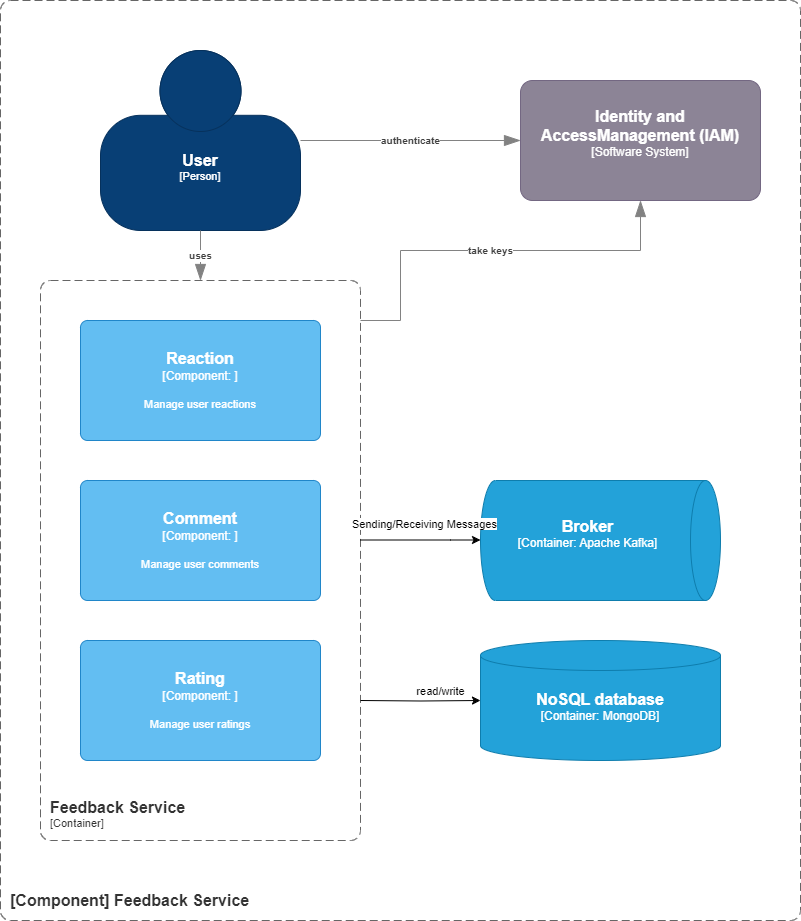

The diagram above was exported from draw.io. Its source (the exported page's mxGraphModel, read from the mxfile embedded in the PNG):
<mxGraphModel dx="1674" dy="844" grid="1" gridSize="10" guides="1" tooltips="1" connect="1" arrows="1" fold="1" page="1" pageScale="1" pageWidth="827" pageHeight="1169" math="0" shadow="0">
  <root>
    <mxCell id="BX2joiUE_Fl3DRpkrzmP-0" />
    <mxCell id="BX2joiUE_Fl3DRpkrzmP-1" parent="BX2joiUE_Fl3DRpkrzmP-0" />
    <object placeholders="1" c4Name="User" c4Type="Person" c4Description="" label="&lt;font style=&quot;font-size: 16px&quot;&gt;&lt;b&gt;%c4Name%&lt;/b&gt;&lt;/font&gt;&lt;div&gt;[%c4Type%]&lt;/div&gt;&lt;br&gt;&lt;div&gt;&lt;font style=&quot;font-size: 11px&quot;&gt;&lt;font color=&quot;#cccccc&quot;&gt;%c4Description%&lt;/font&gt;&lt;/div&gt;" id="6oxGUcotTHgbZWISp_Xx-0">
      <mxCell style="html=1;fontSize=11;dashed=0;whiteSpace=wrap;fillColor=#083F75;strokeColor=#06315C;fontColor=#ffffff;shape=mxgraph.c4.person2;align=center;metaEdit=1;points=[[0.5,0,0],[1,0.5,0],[1,0.75,0],[0.75,1,0],[0.5,1,0],[0.25,1,0],[0,0.75,0],[0,0.5,0]];resizable=0;" parent="BX2joiUE_Fl3DRpkrzmP-1" vertex="1">
        <mxGeometry x="100" y="570" width="200" height="180" as="geometry" />
      </mxCell>
    </object>
    <object placeholders="1" c4Type="Relationship" c4Description="authenticate" label="&lt;div style=&quot;text-align: left&quot;&gt;&lt;div style=&quot;text-align: center&quot;&gt;&lt;b&gt;%c4Description%&lt;/b&gt;&lt;/div&gt;" id="6oxGUcotTHgbZWISp_Xx-1">
      <mxCell style="endArrow=blockThin;html=1;fontSize=10;fontColor=#404040;strokeWidth=1;endFill=1;strokeColor=#828282;elbow=vertical;metaEdit=1;endSize=14;startSize=14;jumpStyle=arc;jumpSize=16;rounded=0;edgeStyle=orthogonalEdgeStyle;exitX=1;exitY=0.5;exitDx=0;exitDy=0;exitPerimeter=0;entryX=0;entryY=0.5;entryDx=0;entryDy=0;entryPerimeter=0;" parent="BX2joiUE_Fl3DRpkrzmP-1" source="6oxGUcotTHgbZWISp_Xx-0" edge="1">
        <mxGeometry width="240" relative="1" as="geometry">
          <mxPoint x="230" y="800" as="sourcePoint" />
          <mxPoint x="520" y="660" as="targetPoint" />
          <mxPoint as="offset" />
        </mxGeometry>
      </mxCell>
    </object>
    <object placeholders="1" c4Type="Relationship" c4Description="uses" label="&lt;div style=&quot;text-align: left&quot;&gt;&lt;div style=&quot;text-align: center&quot;&gt;&lt;b&gt;%c4Description%&lt;/b&gt;&lt;/div&gt;" id="6oxGUcotTHgbZWISp_Xx-2">
      <mxCell style="endArrow=blockThin;html=1;fontSize=10;fontColor=#404040;strokeWidth=1;endFill=1;strokeColor=#828282;elbow=vertical;metaEdit=1;endSize=14;startSize=14;jumpStyle=arc;jumpSize=16;rounded=0;edgeStyle=orthogonalEdgeStyle;exitX=0.5;exitY=1;exitDx=0;exitDy=0;exitPerimeter=0;" parent="BX2joiUE_Fl3DRpkrzmP-1" source="6oxGUcotTHgbZWISp_Xx-0" edge="1">
        <mxGeometry width="240" relative="1" as="geometry">
          <mxPoint x="310" y="680" as="sourcePoint" />
          <mxPoint x="200" y="800" as="targetPoint" />
          <mxPoint as="offset" />
        </mxGeometry>
      </mxCell>
    </object>
    <object placeholders="1" label="&lt;font style=&quot;font-size: 16px&quot;&gt;&lt;b&gt;&lt;div style=&quot;text-align: left&quot;&gt;%top%&lt;/div&gt;&lt;/b&gt;&lt;/font&gt;&lt;div style=&quot;text-align: left&quot;&gt;%bottom%&lt;/div&gt;" top="[Component] Feedback Service" bottom="" id="6oxGUcotTHgbZWISp_Xx-3">
      <mxCell style="rounded=1;fontSize=11;whiteSpace=wrap;html=1;dashed=1;arcSize=20;fillColor=none;strokeColor=#666666;fontColor=#333333;labelBackgroundColor=none;align=left;verticalAlign=bottom;labelBorderColor=none;spacingTop=0;spacing=10;dashPattern=8 4;metaEdit=1;rotatable=0;perimeter=rectanglePerimeter;noLabel=0;labelPadding=0;allowArrows=0;connectable=0;expand=0;recursiveResize=0;editable=1;pointerEvents=0;absoluteArcSize=1;points=[[0.25,0,0],[0.5,0,0],[0.75,0,0],[1,0.25,0],[1,0.5,0],[1,0.75,0],[0.75,1,0],[0.5,1,0],[0.25,1,0],[0,0.75,0],[0,0.5,0],[0,0.25,0]];" parent="BX2joiUE_Fl3DRpkrzmP-1" vertex="1">
        <mxGeometry y="520" width="800" height="920" as="geometry" />
      </mxCell>
    </object>
    <object placeholders="1" label="&lt;font style=&quot;font-size: 16px&quot;&gt;&lt;b&gt;&lt;div style=&quot;text-align: left&quot;&gt;%top%&lt;/div&gt;&lt;/b&gt;&lt;/font&gt;&lt;div style=&quot;text-align: left&quot;&gt;%bottom%&lt;/div&gt;" top="Feedback Service" bottom="[Container]" id="6oxGUcotTHgbZWISp_Xx-4">
      <mxCell style="rounded=1;fontSize=11;whiteSpace=wrap;html=1;dashed=1;arcSize=20;fillColor=none;strokeColor=#666666;fontColor=#333333;labelBackgroundColor=none;align=left;verticalAlign=bottom;labelBorderColor=none;spacingTop=0;spacing=10;dashPattern=8 4;metaEdit=1;rotatable=0;perimeter=rectanglePerimeter;noLabel=0;labelPadding=0;allowArrows=0;connectable=0;expand=0;recursiveResize=0;editable=1;pointerEvents=0;absoluteArcSize=1;points=[[0.25,0,0],[0.5,0,0],[0.75,0,0],[1,0.25,0],[1,0.5,0],[1,0.75,0],[0.75,1,0],[0.5,1,0],[0.25,1,0],[0,0.75,0],[0,0.5,0],[0,0.25,0]];" parent="BX2joiUE_Fl3DRpkrzmP-1" vertex="1">
        <mxGeometry x="40" y="800" width="320" height="560" as="geometry" />
      </mxCell>
    </object>
    <object placeholders="1" c4Type="Relationship" c4Description="take keys" label="&lt;div style=&quot;text-align: left&quot;&gt;&lt;div style=&quot;text-align: center&quot;&gt;&lt;b&gt;%c4Description%&lt;/b&gt;&lt;/div&gt;" id="6oxGUcotTHgbZWISp_Xx-6">
      <mxCell style="endArrow=blockThin;html=1;fontSize=10;fontColor=#404040;strokeWidth=1;endFill=1;strokeColor=#828282;elbow=vertical;metaEdit=1;endSize=14;startSize=14;jumpStyle=arc;jumpSize=16;rounded=0;edgeStyle=orthogonalEdgeStyle;entryX=0.5;entryY=1;entryDx=0;entryDy=0;entryPerimeter=0;" parent="BX2joiUE_Fl3DRpkrzmP-1" target="6oxGUcotTHgbZWISp_Xx-7" edge="1">
        <mxGeometry width="240" relative="1" as="geometry">
          <mxPoint x="360" y="840" as="sourcePoint" />
          <mxPoint x="700" y="720" as="targetPoint" />
          <Array as="points">
            <mxPoint x="400" y="840" />
            <mxPoint x="400" y="770" />
            <mxPoint x="640" y="770" />
          </Array>
          <mxPoint as="offset" />
        </mxGeometry>
      </mxCell>
    </object>
    <object placeholders="1" c4Name="Identity and AccessManagement (IAM)" c4Type="Software System" c4Description="" label="&lt;font style=&quot;font-size: 16px&quot;&gt;&lt;b&gt;%c4Name%&lt;/b&gt;&lt;/font&gt;&lt;div&gt;[%c4Type%]&lt;/div&gt;&lt;br&gt;&lt;div&gt;&lt;font style=&quot;font-size: 11px&quot;&gt;&lt;font color=&quot;#cccccc&quot;&gt;%c4Description%&lt;/font&gt;&lt;/div&gt;" id="6oxGUcotTHgbZWISp_Xx-7">
      <mxCell style="rounded=1;whiteSpace=wrap;html=1;labelBackgroundColor=none;fillColor=#8C8496;fontColor=#ffffff;align=center;arcSize=10;strokeColor=#736782;metaEdit=1;resizable=0;points=[[0.25,0,0],[0.5,0,0],[0.75,0,0],[1,0.25,0],[1,0.5,0],[1,0.75,0],[0.75,1,0],[0.5,1,0],[0.25,1,0],[0,0.75,0],[0,0.5,0],[0,0.25,0]];" parent="BX2joiUE_Fl3DRpkrzmP-1" vertex="1">
        <mxGeometry x="520" y="600" width="240" height="120" as="geometry" />
      </mxCell>
    </object>
    <object placeholders="1" c4Name="NoSQL database" c4Type="Container" c4Technology="MongoDB" c4Description="" label="&lt;font style=&quot;font-size: 16px&quot;&gt;&lt;b&gt;%c4Name%&lt;/b&gt;&lt;/font&gt;&lt;div&gt;[%c4Type%:&amp;nbsp;%c4Technology%]&lt;/div&gt;&lt;br&gt;&lt;div&gt;&lt;font style=&quot;font-size: 11px&quot;&gt;&lt;font color=&quot;#E6E6E6&quot;&gt;%c4Description%&lt;/font&gt;&lt;/div&gt;" id="6oxGUcotTHgbZWISp_Xx-8">
      <mxCell style="shape=cylinder3;size=15;whiteSpace=wrap;html=1;boundedLbl=1;rounded=0;labelBackgroundColor=none;fillColor=#23A2D9;fontSize=12;fontColor=#ffffff;align=center;strokeColor=#0E7DAD;metaEdit=1;points=[[0.5,0,0],[1,0.25,0],[1,0.5,0],[1,0.75,0],[0.5,1,0],[0,0.75,0],[0,0.5,0],[0,0.25,0]];resizable=0;" parent="BX2joiUE_Fl3DRpkrzmP-1" vertex="1">
        <mxGeometry x="480" y="1160" width="240" height="120" as="geometry" />
      </mxCell>
    </object>
    <object placeholders="1" c4Name="Broker" c4Type="Container" c4Technology="Apache Kafka" c4Description="" label="&lt;font style=&quot;font-size: 16px&quot;&gt;&lt;b&gt;%c4Name%&lt;/b&gt;&lt;/font&gt;&lt;div&gt;[%c4Type%:&amp;nbsp;%c4Technology%]&lt;/div&gt;&lt;br&gt;&lt;div&gt;&lt;font style=&quot;font-size: 11px&quot;&gt;&lt;font color=&quot;#E6E6E6&quot;&gt;%c4Description%&lt;/font&gt;&lt;/div&gt;" id="6oxGUcotTHgbZWISp_Xx-9">
      <mxCell style="shape=cylinder3;size=15;direction=south;whiteSpace=wrap;html=1;boundedLbl=1;rounded=0;labelBackgroundColor=none;fillColor=#23A2D9;fontSize=12;fontColor=#ffffff;align=center;strokeColor=#0E7DAD;metaEdit=1;points=[[0.5,0,0],[1,0.25,0],[1,0.5,0],[1,0.75,0],[0.5,1,0],[0,0.75,0],[0,0.5,0],[0,0.25,0]];resizable=0;" parent="BX2joiUE_Fl3DRpkrzmP-1" vertex="1">
        <mxGeometry x="480" y="1000" width="240" height="120" as="geometry" />
      </mxCell>
    </object>
    <mxCell id="6oxGUcotTHgbZWISp_Xx-10" style="edgeStyle=orthogonalEdgeStyle;rounded=0;orthogonalLoop=1;jettySize=auto;html=1;entryX=0;entryY=0.5;entryDx=0;entryDy=0;entryPerimeter=0;" parent="BX2joiUE_Fl3DRpkrzmP-1" target="6oxGUcotTHgbZWISp_Xx-8" edge="1">
      <mxGeometry relative="1" as="geometry">
        <mxPoint x="360" y="1220" as="sourcePoint" />
      </mxGeometry>
    </mxCell>
    <mxCell id="6oxGUcotTHgbZWISp_Xx-11" value="read/write" style="edgeLabel;html=1;align=center;verticalAlign=middle;resizable=0;points=[];" parent="6oxGUcotTHgbZWISp_Xx-10" vertex="1" connectable="0">
      <mxGeometry x="-0.0309" relative="1" as="geometry">
        <mxPoint x="22" y="-10" as="offset" />
      </mxGeometry>
    </mxCell>
    <object placeholders="1" c4Name="Reaction" c4Type="Component" c4Technology="" c4Description="Manage user reactions" label="&lt;font style=&quot;font-size: 16px&quot;&gt;&lt;b&gt;%c4Name%&lt;/b&gt;&lt;/font&gt;&lt;div&gt;[%c4Type%: %c4Technology%]&lt;/div&gt;&lt;br&gt;&lt;div&gt;&lt;font style=&quot;font-size: 11px&quot;&gt;%c4Description%&lt;/font&gt;&lt;/div&gt;" id="6oxGUcotTHgbZWISp_Xx-14">
      <mxCell style="rounded=1;whiteSpace=wrap;html=1;labelBackgroundColor=none;fillColor=#63BEF2;fontColor=#ffffff;align=center;arcSize=6;strokeColor=#2086C9;metaEdit=1;resizable=0;points=[[0.25,0,0],[0.5,0,0],[0.75,0,0],[1,0.25,0],[1,0.5,0],[1,0.75,0],[0.75,1,0],[0.5,1,0],[0.25,1,0],[0,0.75,0],[0,0.5,0],[0,0.25,0]];" parent="BX2joiUE_Fl3DRpkrzmP-1" vertex="1">
        <mxGeometry x="80" y="840" width="240" height="120" as="geometry" />
      </mxCell>
    </object>
    <object placeholders="1" c4Name="Rating" c4Type="Component" c4Technology="" c4Description="Manage user ratings" label="&lt;font style=&quot;font-size: 16px&quot;&gt;&lt;b&gt;%c4Name%&lt;/b&gt;&lt;/font&gt;&lt;div&gt;[%c4Type%: %c4Technology%]&lt;/div&gt;&lt;br&gt;&lt;div&gt;&lt;font style=&quot;font-size: 11px&quot;&gt;%c4Description%&lt;/font&gt;&lt;/div&gt;" id="3Fz94s7PP4_9Xg1Jn0A_-0">
      <mxCell style="rounded=1;whiteSpace=wrap;html=1;labelBackgroundColor=none;fillColor=#63BEF2;fontColor=#ffffff;align=center;arcSize=6;strokeColor=#2086C9;metaEdit=1;resizable=0;points=[[0.25,0,0],[0.5,0,0],[0.75,0,0],[1,0.25,0],[1,0.5,0],[1,0.75,0],[0.75,1,0],[0.5,1,0],[0.25,1,0],[0,0.75,0],[0,0.5,0],[0,0.25,0]];" parent="BX2joiUE_Fl3DRpkrzmP-1" vertex="1">
        <mxGeometry x="80" y="1160" width="240" height="120" as="geometry" />
      </mxCell>
    </object>
    <object placeholders="1" c4Name="Comment" c4Type="Component" c4Technology="" c4Description="Manage user comments" label="&lt;font style=&quot;font-size: 16px&quot;&gt;&lt;b&gt;%c4Name%&lt;/b&gt;&lt;/font&gt;&lt;div&gt;[%c4Type%: %c4Technology%]&lt;/div&gt;&lt;br&gt;&lt;div&gt;&lt;font style=&quot;font-size: 11px&quot;&gt;%c4Description%&lt;/font&gt;&lt;/div&gt;" id="3Fz94s7PP4_9Xg1Jn0A_-1">
      <mxCell style="rounded=1;whiteSpace=wrap;html=1;labelBackgroundColor=none;fillColor=#63BEF2;fontColor=#ffffff;align=center;arcSize=6;strokeColor=#2086C9;metaEdit=1;resizable=0;points=[[0.25,0,0],[0.5,0,0],[0.75,0,0],[1,0.25,0],[1,0.5,0],[1,0.75,0],[0.75,1,0],[0.5,1,0],[0.25,1,0],[0,0.75,0],[0,0.5,0],[0,0.25,0]];" parent="BX2joiUE_Fl3DRpkrzmP-1" vertex="1">
        <mxGeometry x="80" y="1000" width="240" height="120" as="geometry" />
      </mxCell>
    </object>
    <mxCell id="3Fz94s7PP4_9Xg1Jn0A_-6" style="edgeStyle=orthogonalEdgeStyle;rounded=0;orthogonalLoop=1;jettySize=auto;html=1;entryX=0.5;entryY=1;entryDx=0;entryDy=0;entryPerimeter=0;" parent="BX2joiUE_Fl3DRpkrzmP-1" edge="1">
      <mxGeometry relative="1" as="geometry">
        <mxPoint x="360" y="1059.5" as="sourcePoint" />
        <mxPoint x="480" y="1059.5" as="targetPoint" />
        <Array as="points">
          <mxPoint x="450" y="1059.5" />
          <mxPoint x="450" y="1059.5" />
        </Array>
      </mxGeometry>
    </mxCell>
    <mxCell id="c06NzCqDhZ5fxaEXTR-d-0" value="&lt;span style=&quot;color: rgb(0, 0, 0); font-family: Helvetica; font-size: 11px; font-style: normal; font-variant-ligatures: normal; font-variant-caps: normal; font-weight: 400; letter-spacing: normal; orphans: 2; text-align: center; text-indent: 0px; text-transform: none; widows: 2; word-spacing: 0px; -webkit-text-stroke-width: 0px; white-space: nowrap; background-color: rgb(255, 255, 255); text-decoration-thickness: initial; text-decoration-style: initial; text-decoration-color: initial; display: inline !important; float: none;&quot;&gt;Sending/Receiving Messages&lt;/span&gt;" style="text;whiteSpace=wrap;html=1;" parent="BX2joiUE_Fl3DRpkrzmP-1" vertex="1">
      <mxGeometry x="350" y="1030" width="180" height="40" as="geometry" />
    </mxCell>
  </root>
</mxGraphModel>